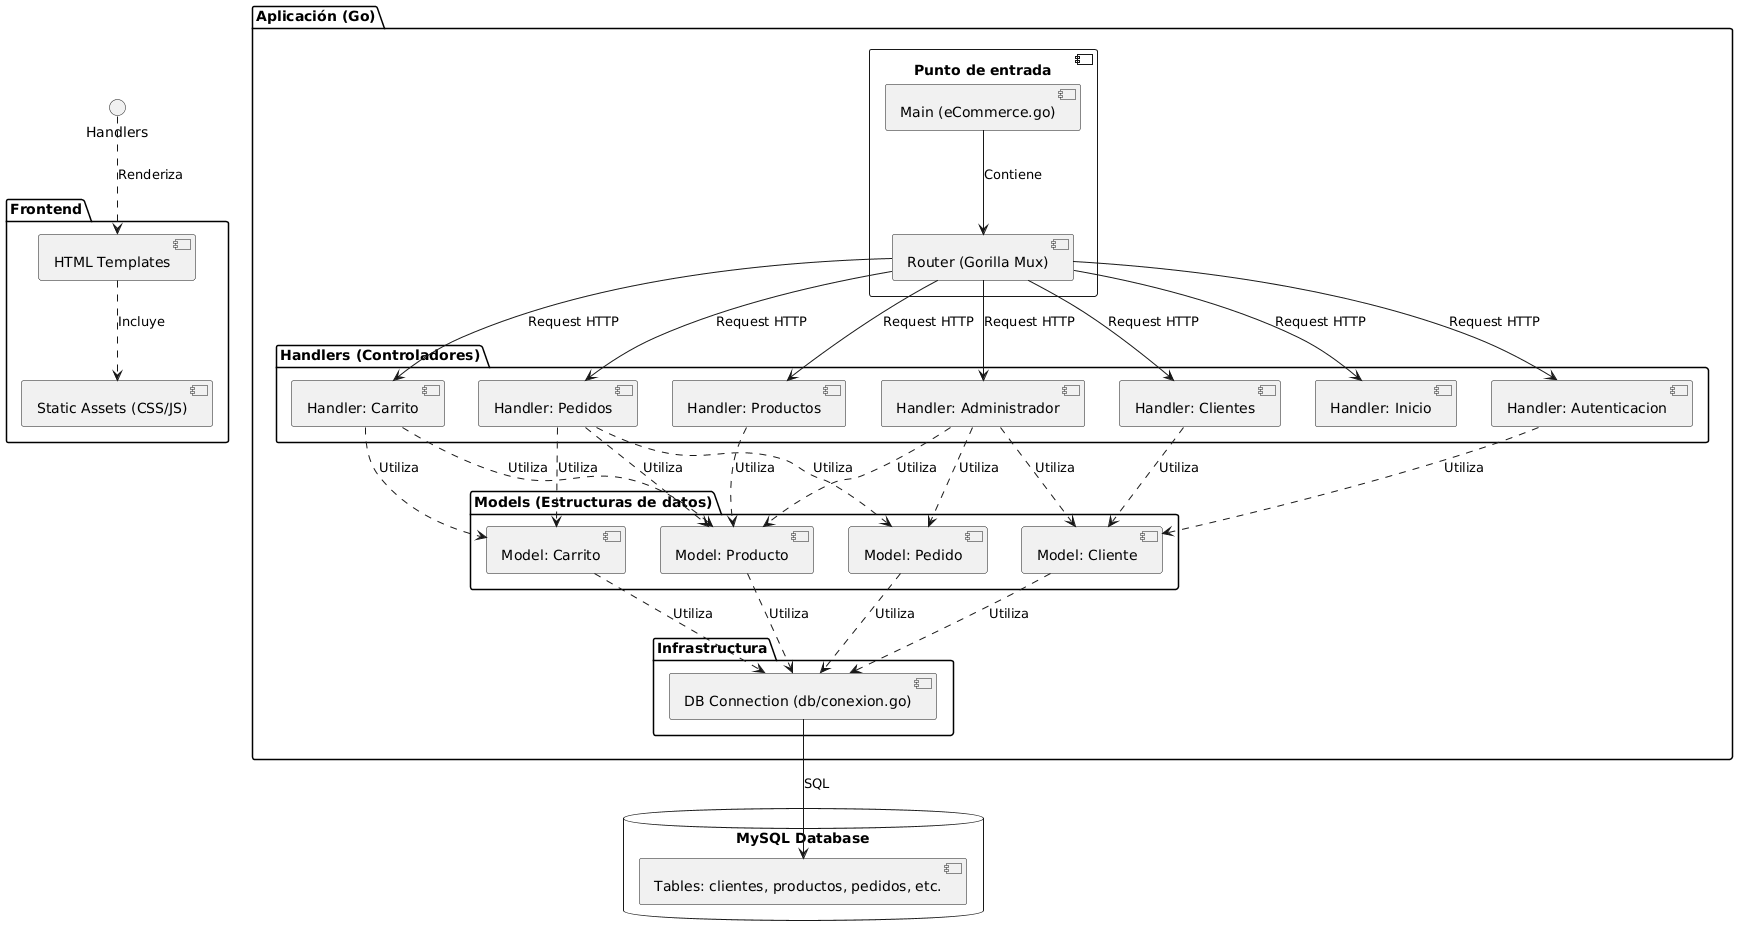

The diagram above was rendered by PlantUML. Its source (embedded in the PNG):
@startuml
skinparam componentStyle uml2
package "Frontend" {
    [HTML Templates] as Templates
    [Static Assets (CSS/JS)] as Static
}
package "Aplicación (Go)" {
    component "Punto de entrada" {
        [Main (eCommerce.go)] as Main
        [Router (Gorilla Mux)] as Router
    }
    
    package "Handlers (Controladores)" {
        [Handler: Autenticacion] as AuthH
        [Handler: Productos] as ProdH
        [Handler: Carrito] as CartH
        [Handler: Clientes] as ClientH
        [Handler: Pedidos] as OrderH
        [Handler: Administrador] as AdminH
        [Handler: Inicio] as HomeH
    }
    
    package "Models (Estructuras de datos)" {
        [Model: Cliente] as ClientM
        [Model: Producto] as ProdM
        [Model: Carrito] as CartM
        [Model: Pedido] as OrderM
    }
    
    package "Infrastructura" {
        [DB Connection (db/conexion.go)] as DBConn
    }
}
database "MySQL Database" {
    [Tables: clientes, productos, pedidos, etc.] as DB
}
' wiring
Main --> Router : "Contiene"
Router --> AuthH : "Request HTTP"
Router --> ProdH : "Request HTTP"
Router --> CartH : "Request HTTP"
Router --> OrderH : "Request HTTP"
Router --> ClientH : "Request HTTP"
Router --> AdminH : "Request HTTP"
Router --> HomeH : "Request HTTP"
' Handlers use Models
AuthH ..> ClientM : "Utiliza"
ProdH ..> ProdM : "Utiliza"
CartH ..> CartM : "Utiliza"
CartH ..> ProdM : "Utiliza"
OrderH ..> OrderM : "Utiliza"
OrderH ..> CartM : "Utiliza"
OrderH ..> ProdM : "Utiliza"
ClientH ..> ClientM : "Utiliza"
AdminH ..> ProdM : "Utiliza"
AdminH ..> ClientM : "Utiliza"
AdminH ..> OrderM : "Utiliza"
' Models use DB Connection
ClientM ..> DBConn : "Utiliza"
ProdM ..> DBConn : "Utiliza"
CartM ..> DBConn : "Utiliza"
OrderM ..> DBConn : "Utiliza"
' DB Connection
DBConn --> DB : "SQL"
' Templates
Handlers ..> Templates : "Renderiza"
Templates ..> Static : "Incluye"
@enduml